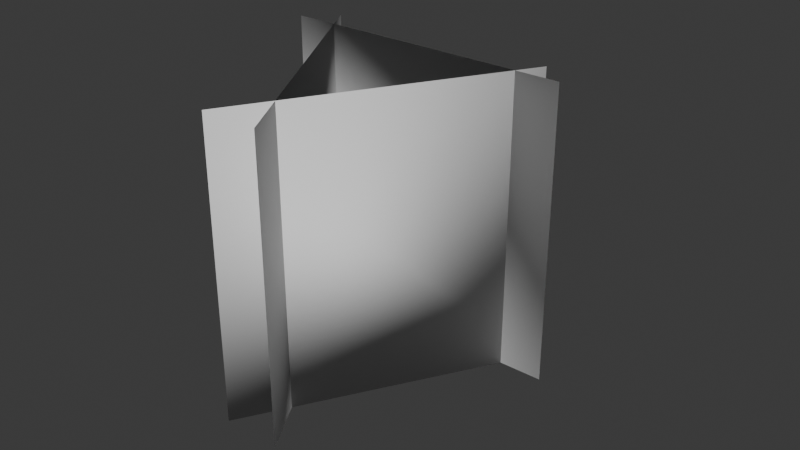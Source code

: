 # Source: GrassTrioQuad.blend  (saved by Blender 5.2.44; exported with 4.5.12 LTS)
import bpy
from mathutils import Matrix  # noqa: F401  (used for matrix-valued properties, if any)

bpy.ops.wm.read_factory_settings(use_empty=True)
scene = bpy.context.scene
scene.name = 'Scene'

# ---- collections
col_collection = bpy.data.collections.new('Collection'); scene.collection.children.link(col_collection)

# ---- world
world_world = bpy.data.worlds.new('World'); scene.world = world_world
world_world.use_nodes = True; world_world.node_tree.nodes.clear()
_N = world_world.node_tree.nodes; _L = world_world.node_tree.links
n0 = _N.new('ShaderNodeOutputWorld'); n0.name = 'World Output'; n0.location = (200, 100)
n1 = _N.new('ShaderNodeBackground'); n1.name = 'Background'; n1.location = (-200, 100)
n1.inputs[0].default_value = (0.05088, 0.05088, 0.05088, 1.0)
_L.new(n1.outputs[0], n0.inputs[0])
n0.is_active_output = True
world_world.color = (0.05088, 0.05088, 0.05088)
world_world.sun_shadow_jitter_overblur = 0.0

# ---- meshes
me_plane_007 = bpy.data.meshes.new('Plane.007')
me_plane_007.from_pydata([(-1.0, -1.0, 0.0), (1.0, -1.0, 0.0), (-1.0, 1.0, 0.0), (1.0, 1.0, 0.0), (-0.9461, -1.0, 0.2549), (0.05394, -1.0, -1.477), (-0.9461, 1.0, 0.2549), (0.05394, 1.0, -1.477), (-0.196, -1.0, -1.392), (0.804, -1.0, 0.3401), (-0.196, 1.0, -1.392), (0.804, 1.0, 0.3401)], [], [(0, 1, 3, 2), (4, 5, 7, 6), (8, 9, 11, 10)])
me_plane_007.polygons.foreach_set('use_smooth', [1, 0, 0])
_uv = me_plane_007.uv_layers.new(name='UVMap')
_uv.uv.foreach_set('vector', [0.0, 0.0, 1.0, 0.0, 1.0, 1.0, 0.0, 1.0, 0.0, 0.0, 1.0, 0.0, 1.0, 1.0, 0.0, 1.0, 0.0, 0.0, 1.0, 0.0, 1.0, 1.0, 0.0, 1.0])
me_plane_007.update()
me_plane_007.normals_split_custom_set([tuple(v) for v in zip(*[iter([4.788e-05, 1.0, -4.371e-08, 0.0, 1.0, -4.371e-08, -4.8e-05, 1.0, -4.371e-08, 4.777e-05, 1.0, -4.371e-08, 2.397e-05, 1.0, -4.148e-05, 2.867e-08, 1.0, -1.786e-08, -2.397e-05, 1.0, 4.155e-05, 2.391e-05, 1.0, -4.139e-05, 2.392e-05, 1.0, 4.144e-05, -1.576e-08, 1.0, -2.531e-08, -2.401e-05, 1.0, -4.159e-05, 2.388e-05, 1.0, 4.136e-05])] * 3)])

# ---- objects
ob_grass = bpy.data.objects.new('Grass', me_plane_007)

# ---- transforms, parenting, visibility, modifiers, constraints
ob_grass.location = (-0.3026, -0.2979, 1.0)
ob_grass.rotation_euler = (1.571, -0.0, 5.236)
_m = ob_grass.modifiers.new('NormalEdit', 'NORMAL_EDIT')

# ---- collection membership
col_collection.objects.link(ob_grass)

# ---- scene / render settings (as saved in the file)
scene.frame_start = 1; scene.frame_end = 250; scene.frame_set(199)
scene.render.engine = 'BLENDER_EEVEE_NEXT'
scene.render.bake_bias = 0.0
scene.render.bake_samples = 0
scene.render.compositor_device = 'GPU'
scene.eevee.use_volume_custom_range = False
scene.eevee.fast_gi_thickness_near = 0.1
scene.eevee.fast_gi_thickness_far = 0.0
scene.eevee.ray_tracing_options.screen_trace_thickness = 0.1
bpy.context.view_layer.update()

# ---- added for rendering (the .blend has no active camera and no usable light): camera, sun
cam_auto = bpy.data.cameras.new('AutoCamera')
cam_auto.lens = 50.0
cam_auto.sensor_width = 36.0
cam_auto.clip_end = 1000.0
ob_auto_camera = bpy.data.objects.new('AutoCamera', cam_auto)
scene.collection.objects.link(ob_auto_camera)
ob_auto_camera.location = (4.07099, -4.67118, 4.10501)
ob_auto_camera.rotation_euler = (1.09748, -7.21219e-08, 0.694738)
scene.camera = ob_auto_camera
light_auto_sun = bpy.data.lights.new('AutoSun', 'SUN')
light_auto_sun.energy = 3.0
light_auto_sun.angle = 0.0523599
ob_auto_sun = bpy.data.objects.new('AutoSun', light_auto_sun)
scene.collection.objects.link(ob_auto_sun)
ob_auto_sun.rotation_euler = (0.872665, 0.174533, 0.523599)
bpy.context.view_layer.update()
